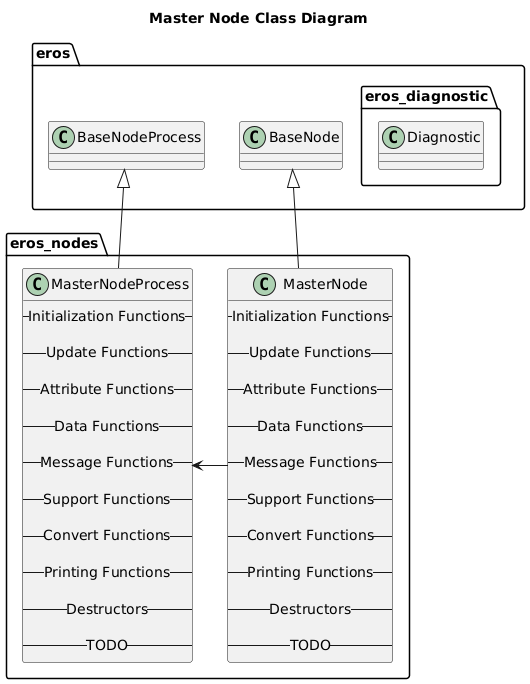

The diagram above was rendered by PlantUML. Its source (embedded in the PNG):
@startuml
title Master Node Class Diagram
package eros {
    class BaseNode
    class BaseNodeProcess
    namespace eros_diagnostic {
        class Diagnostic
    }
}
namespace eros_nodes {
    class MasterNode {
        -- Initialization Functions --

        -- Update Functions --

        -- Attribute Functions --

        -- Data Functions --

        -- Message Functions --

        -- Support Functions --

        -- Convert Functions --
        
        -- Printing Functions --

        -- Destructors --

        -- TODO --
    }
    class MasterNodeProcess {
        -- Initialization Functions --

        -- Update Functions --

        -- Attribute Functions --

        -- Data Functions --

        -- Message Functions --

        -- Support Functions --

        -- Convert Functions --
        
        -- Printing Functions --

        -- Destructors --

        -- TODO --
    }

    BaseNode <|-- MasterNode
    BaseNodeProcess <|-- MasterNodeProcess
    MasterNode -> MasterNodeProcess 
}

@enduml